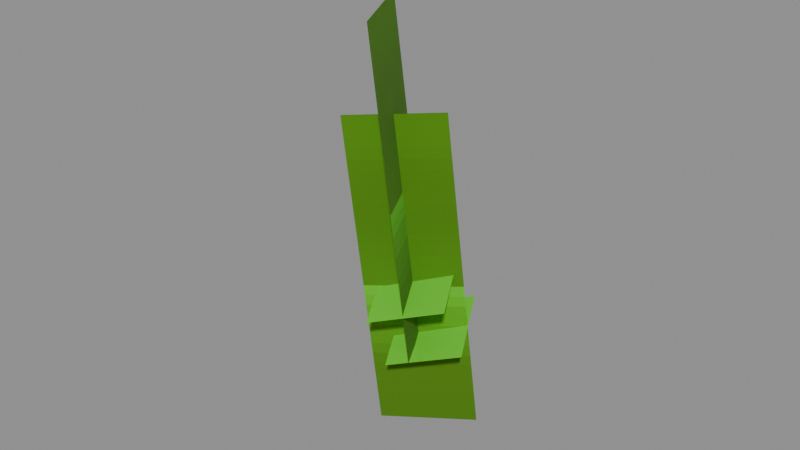 # Source: Ingredients_Onion_01.blend  (saved by Blender 5.0.119; exported with 4.5.12 LTS)
import bpy
from mathutils import Matrix  # noqa: F401  (used for matrix-valued properties, if any)

bpy.ops.wm.read_factory_settings(use_empty=True)
scene = bpy.context.scene
scene.name = 'Scene'

# ---- collections
col_widgets = bpy.data.collections.new('Widgets'); scene.collection.children.link(col_widgets)
col_widgets.hide_viewport = True

# ---- images (referenced by path relative to the original .blend; pixels are not part of the script)
import os
ASSET_DIR = os.environ.get("B2B_ASSET_DIR", "")  # directory of the original .blend (textures are referenced by path, not embedded)
HERE = os.path.dirname(os.path.abspath(__file__))  # packed textures are extracted next to this script under _unpacked/

def load_image(name, relpath, width, height, colorspace="sRGB"):
    """Load a texture the original file referenced (path relative to the .blend, or extracted next to this script)."""
    p = next((c for c in (os.path.join(HERE, relpath), os.path.join(ASSET_DIR, relpath)) if relpath and os.path.exists(c)), "")
    if p:
        img = bpy.data.images.load(p, check_existing=True)
        img.name = name
    else:  # same state as the original file: an image datablock whose file is absent (Cycles renders it pink)
        img = bpy.data.images.new(name, width, height)
        img.source = "FILE"
        img.filepath = "//" + (relpath or name)
    img.colorspace_settings.name = colorspace
    return img
img_image_0 = load_image('Image_0', '_unpacked/Image_0.2e57d8df.png', 32, 64, 'sRGB')

# ---- materials (node trees are filled in below, after node groups)
mat_material_0 = bpy.data.materials.new('Material_0')

# ---- material node trees
mat_material_0.use_nodes = True; mat_material_0.node_tree.nodes.clear()
_N = mat_material_0.node_tree.nodes; _L = mat_material_0.node_tree.links
n0 = _N.new('ShaderNodeBsdfPrincipled'); n0.name = 'Principled BSDF'; n0.location = (10, 300)
n0.inputs[2].default_value = 1.0
n1 = _N.new('ShaderNodeOutputMaterial'); n1.name = 'Material Output'; n1.location = (300, 300)
n2 = _N.new('NodeFrame'); n2.name = 'Frame'; n2.location = (0, 0)
n2.label = 'Alpha Clip'
n2.width = 150
n3 = _N.new('ShaderNodeMath'); n3.name = 'Math'; n3.location = (-340, -20)
n3.operation = 'SUBTRACT'
n3.inputs[0].default_value = 1.0
n4 = _N.new('ShaderNodeMath'); n4.name = 'Math.001'; n4.location = (-540, -20)
n4.operation = 'LESS_THAN'
n4.inputs[1].default_value = 0.05
n5 = _N.new('ShaderNodeTexImage'); n5.name = 'Image Texture'; n5.location = (-840, 210)
n5.label = 'BASE COLOR'
n5.image = img_image_0
n5.interpolation = 'Closest'
n5.extension = 'EXTEND'
n3.parent = n2
n4.parent = n2
_L.new(n0.outputs[0], n1.inputs[0])
_L.new(n3.outputs[0], n0.inputs[4])
_L.new(n4.outputs[0], n3.inputs[1])
_L.new(n5.outputs[0], n0.inputs[0])
_L.new(n5.outputs[1], n4.inputs[0])
n1.is_active_output = True

# ---- meshes
me_mesh_0 = bpy.data.meshes.new('Mesh_0')
me_mesh_0.from_pydata([(0.333, -0.3391, 0.3211), (0.333, 0.3391, 0.3211), (0.333, -0.3391, -0.3211), (0.333, 0.3391, -0.3211), (-0.333, 0.3391, 0.3211), (-0.333, -0.3391, 0.3211), (-0.333, 0.3391, -0.3211), (-0.333, -0.3391, -0.3211), (-0.333, 0.3391, 0.3211), (0.333, 0.3391, 0.3211), (-0.333, -0.3391, 0.3211), (0.333, -0.3391, 0.3211), (-0.333, -0.3391, -0.3211), (0.333, -0.3391, -0.3211), (-0.333, 0.3391, -0.3211), (0.333, 0.3391, -0.3211), (-0.333, -0.3391, 0.3211), (0.333, -0.3391, 0.3211), (-0.333, -0.3391, -0.3211), (0.333, -0.3391, -0.3211), (0.333, 0.3391, 0.3211), (-0.333, 0.3391, 0.3211), (0.333, 0.3391, -0.3211), (-0.333, 0.3391, -0.3211)], [], [(0, 2, 1), (2, 3, 1), (4, 6, 5), (6, 7, 5), (8, 10, 9), (10, 11, 9), (12, 14, 13), (14, 15, 13), (16, 18, 17), (18, 19, 17), (20, 22, 21), (22, 23, 21)])
_uv = me_mesh_0.uv_layers.new(name='UVMap')
_uv.uv.foreach_set('vector', [0.0, 0.0, 0.0, -0.25, 0.5, 0.0, 0.0, -0.25, 0.5, -0.25, 0.5, 0.0, 0.0, 0.0, 0.0, -0.25, 0.5, 0.0, 0.0, -0.25, 0.5, -0.25, 0.5, 0.0, 0.5, 0.25, 0.5, 0.0, 1.0, 0.25, 0.5, 0.0, 1.0, 0.0, 1.0, 0.25, 0.5, -0.25, 0.5, -0.5, 1.0, -0.25, 0.5, -0.5, 1.0, -0.5, 1.0, -0.25, 0.5, 0.0, 0.5, -0.25, 1.0, 0.0, 0.5, -0.25, 1.0, -0.25, 1.0, 0.0, 0.5, 0.0, 0.5, -0.25, 1.0, 0.0, 0.5, -0.25, 1.0, -0.25, 1.0, 0.0])
me_mesh_0.materials.append(mat_material_0)
me_mesh_0.update()
me_mesh_0.normals_split_custom_set([tuple(v) for v in zip(*[iter([1.0, 0.0, 0.0, 1.0, 0.0, 0.0, 1.0, 0.0, 0.0, 1.0, 0.0, 0.0, 1.0, 0.0, 0.0, 1.0, 0.0, 0.0, -1.0, 0.0, 0.0, -1.0, 0.0, 0.0, -1.0, 0.0, 0.0, -1.0, 0.0, 0.0, -1.0, 0.0, 0.0, -1.0, 0.0, 0.0, 0.0, 0.0, 1.0, 0.0, 0.0, 1.0, 0.0, 0.0, 1.0, 0.0, 0.0, 1.0, 0.0, 0.0, 1.0, 0.0, 0.0, 1.0, 0.0, 0.0, -1.0, 0.0, 0.0, -1.0, 0.0, 0.0, -1.0, 0.0, 0.0, -1.0, 0.0, 0.0, -1.0, 0.0, 0.0, -1.0, 0.0, -1.0, 0.0, 0.0, -1.0, 0.0, 0.0, -1.0, 0.0, 0.0, -1.0, 0.0, 0.0, -1.0, 0.0, 0.0, -1.0, 0.0, 0.0, 1.0, 0.0, 0.0, 1.0, 0.0, 0.0, 1.0, 0.0, 0.0, 1.0, 0.0, 0.0, 1.0, 0.0, 0.0, 1.0, 0.0])] * 3)])
me_mesh_1 = bpy.data.meshes.new('Mesh_1')
me_mesh_1.from_pydata([(0.2188, -0.25, 0.1562), (0.2188, 0.25, 0.1562), (0.2188, -0.25, -0.1562), (0.2188, 0.25, -0.1562), (-0.2188, 0.25, 0.1562), (-0.2188, -0.25, 0.1562), (-0.2188, 0.25, -0.1562), (-0.2188, -0.25, -0.1562), (-0.2188, 0.25, 0.1562), (0.2188, 0.25, 0.1562), (-0.2188, -0.25, 0.1562), (0.2188, -0.25, 0.1562), (-0.2188, -0.25, -0.1562), (0.2188, -0.25, -0.1562), (-0.2188, 0.25, -0.1562), (0.2188, 0.25, -0.1562), (-0.2188, -0.25, 0.1562), (0.2188, -0.25, 0.1562), (-0.2188, -0.25, -0.1562), (0.2188, -0.25, -0.1562), (0.2188, 0.25, 0.1562), (-0.2188, 0.25, 0.1562), (0.2188, 0.25, -0.1562), (-0.2188, 0.25, -0.1562), (0.4333, 0.2316, 1.045), (0.4333, 0.2316, 1.045), (0.1033, -0.1159, -0.7681), (0.1033, -0.1158, -0.7681), (-0.1201, 0.2316, 1.145), (-0.1201, 0.2316, 1.145), (-0.4501, -0.1158, -0.6673), (-0.4501, -0.1159, -0.6673), (-0.1201, 0.2316, 1.145), (0.4333, 0.2316, 1.045), (-0.1201, 0.2316, 1.145), (0.4333, 0.2316, 1.045), (-0.4501, -0.1159, -0.6673), (0.1033, -0.1159, -0.7681), (-0.4501, -0.1158, -0.6673), (0.1033, -0.1158, -0.7681), (-0.1201, 0.2316, 1.145), (0.4333, 0.2316, 1.045), (-0.4501, -0.1159, -0.6673), (0.1033, -0.1159, -0.7681), (0.4333, 0.2316, 1.045), (-0.1201, 0.2316, 1.145), (0.1033, -0.1158, -0.7681), (-0.4501, -0.1158, -0.6673), (0.2463, 0.6122, 1.588), (0.2462, 0.6122, 1.588), (-0.08369, 0.2648, -0.2252), (-0.08375, 0.2648, -0.2252), (0.2649, 0.05949, 1.69), (0.265, 0.05949, 1.69), (-0.06508, -0.288, -0.1226), (-0.06502, -0.288, -0.1226), (0.2649, 0.05949, 1.69), (0.2462, 0.6122, 1.588), (0.265, 0.05949, 1.69), (0.2463, 0.6122, 1.588), (-0.06502, -0.288, -0.1226), (-0.08369, 0.2648, -0.2252), (-0.06508, -0.288, -0.1226), (-0.08375, 0.2648, -0.2252), (0.265, 0.05949, 1.69), (0.2463, 0.6122, 1.588), (-0.06502, -0.288, -0.1226), (-0.08369, 0.2648, -0.2252), (0.2462, 0.6122, 1.588), (0.2649, 0.05949, 1.69), (-0.08375, 0.2648, -0.2252), (-0.06508, -0.288, -0.1226)], [], [(0, 2, 1), (2, 3, 1), (4, 6, 5), (6, 7, 5), (8, 10, 9), (10, 11, 9), (12, 14, 13), (14, 15, 13), (16, 18, 17), (18, 19, 17), (20, 22, 21), (22, 23, 21), (24, 26, 25), (26, 27, 25), (28, 30, 29), (30, 31, 29), (32, 34, 33), (34, 35, 33), (36, 38, 37), (38, 39, 37), (40, 42, 41), (42, 43, 41), (44, 46, 45), (46, 47, 45), (48, 50, 49), (50, 51, 49), (52, 54, 53), (54, 55, 53), (56, 58, 57), (58, 59, 57), (60, 62, 61), (62, 63, 61), (64, 66, 65), (66, 67, 65), (68, 70, 69), (70, 71, 69)])
me_mesh_1.polygons.foreach_set('use_smooth', [0, 0, 0, 0, 0, 0, 0, 0, 0, 0, 0, 0, 1, 0, 0, 1, 1, 1, 0, 0, 0, 0, 0, 0, 0, 0, 0, 0, 0, 0, 0, 0, 0, 0, 0, 0])
_uv = me_mesh_1.uv_layers.new(name='UVMap')
_uv.uv.foreach_set('vector', [0.03125, -0.25, 0.03125, -0.3281, 0.2812, -0.25, 0.03125, -0.3281, 0.2812, -0.3281, 0.2812, -0.25, 0.03125, -0.25, 0.03125, -0.3281, 0.2812, -0.25, 0.03125, -0.3281, 0.2812, -0.3281, 0.2812, -0.25, 0.0, 1.0, 0.0, 1.0, 0.0, 1.0, 0.0, 1.0, 0.0, 1.0, 0.0, 1.0, 0.0, 1.0, 0.0, 1.0, 0.0, 1.0, 0.0, 1.0, 0.0, 1.0, 0.0, 1.0, 0.2812, -0.25, 0.2812, -0.3281, 0.5, -0.25, 0.2812, -0.3281, 0.5, -0.3281, 0.5, -0.25, 0.2812, -0.25, 0.2812, -0.3281, 0.5, -0.25, 0.2812, -0.3281, 0.5, -0.3281, 0.5, -0.25, 0.0, 1.0, 0.0, 1.0, 0.0, 1.0, 0.0, 1.0, 0.0, 1.0, 0.0, 1.0, 0.0, 1.0, 0.0, 1.0, 0.0, 1.0, 0.0, 1.0, 0.0, 1.0, 0.0, 1.0, 0.0, 1.0, 0.0, 1.0, 0.0, 1.0, 0.0, 1.0, 0.0, 1.0, 0.0, 1.0, 0.0, 1.0, 0.0, 1.0, 0.0, 1.0, 0.0, 1.0, 0.0, 1.0, 0.0, 1.0, 1.625, 1.0, 1.625, 0.5312, 1.906, 1.0, 1.625, 0.5312, 1.906, 0.5312, 1.906, 1.0, 0.0, 1.0, 0.0, 1.0, 0.0, 1.0, 0.0, 1.0, 0.0, 1.0, 0.0, 1.0, 0.0, 1.0, 0.0, 1.0, 0.0, 1.0, 0.0, 1.0, 0.0, 1.0, 0.0, 1.0, 0.0, 1.0, 0.0, 1.0, 0.0, 1.0, 0.0, 1.0, 0.0, 1.0, 0.0, 1.0, 0.0, 1.0, 0.0, 1.0, 0.0, 1.0, 0.0, 1.0, 0.0, 1.0, 0.0, 1.0, 0.0, 1.0, 0.0, 1.0, 0.0, 1.0, 0.0, 1.0, 0.0, 1.0, 0.0, 1.0, 1.625, 1.0, 1.625, 0.5312, 1.906, 1.0, 1.625, 0.5312, 1.906, 0.5312, 1.906, 1.0, 0.0, 1.0, 0.0, 1.0, 0.0, 1.0, 0.0, 1.0, 0.0, 1.0, 0.0, 1.0])
me_mesh_1.materials.append(mat_material_0)
me_mesh_1.update()
me_mesh_1.normals_split_custom_set([tuple(v) for v in zip(*[iter([1.0, 0.0, 0.0, 1.0, 0.0, 0.0, 1.0, 0.0, 0.0, 1.0, 0.0, 0.0, 1.0, 0.0, 0.0, 1.0, 0.0, 0.0, -1.0, 0.0, 0.0, -1.0, 0.0, 0.0, -1.0, 0.0, 0.0, -1.0, 0.0, 0.0, -1.0, 0.0, 0.0, -1.0, 0.0, 0.0, 0.0, 0.0, 1.0, 0.0, 0.0, 1.0, 0.0, 0.0, 1.0, 0.0, 0.0, 1.0, 0.0, 0.0, 1.0, 0.0, 0.0, 1.0, 0.0, 0.0, -1.0, 0.0, 0.0, -1.0, 0.0, 0.0, -1.0, 0.0, 0.0, -1.0, 0.0, 0.0, -1.0, 0.0, 0.0, -1.0, 0.0, -1.0, 0.0, 0.0, -1.0, 0.0, 0.0, -1.0, 0.0, 0.0, -1.0, 0.0, 0.0, -1.0, 0.0, 0.0, -1.0, 0.0, 0.0, 1.0, 0.0, 0.0, 1.0, 0.0, 0.0, 1.0, 0.0, 0.0, 1.0, 0.0, 0.0, 1.0, 0.0, 0.0, 1.0, 0.0, 0.9838, -3.3e-05, -0.1791, 0.9838, -3.3e-05, -0.1791, 0.9838, -3.303e-05, -0.1791, 0.9838, 0.0, -0.1791, 0.9838, 0.0, -0.1791, 0.9838, 0.0, -0.1791, -0.9838, 0.0, 0.1791, -0.9838, 0.0, 0.1791, -0.9838, 0.0, 0.1791, -0.9838, -3.614e-05, 0.1791, -0.9838, -3.563e-05, 0.1791, -0.9838, -3.603e-05, 0.1791, 0.176, 0.1855, 0.9668, 0.176, 0.1852, 0.9668, 0.176, 0.1853, 0.9668, 0.176, 0.1852, 0.9668, 0.176, 0.1854, 0.9668, 0.176, 0.1853, 0.9668, -0.176, -0.1851, -0.9668, -0.176, -0.1851, -0.9668, -0.176, -0.1851, -0.9668, -0.176, -0.1851, -0.9668, -0.176, -0.1851, -0.9668, -0.176, -0.1851, -0.9668, 0.03319, -0.9827, 0.1823, 0.03319, -0.9827, 0.1823, 0.03319, -0.9827, 0.1823, 0.03319, -0.9827, 0.1823, 0.03319, -0.9827, 0.1823, 0.03319, -0.9827, 0.1823, -0.03319, 0.9827, -0.1823, -0.03319, 0.9827, -0.1823, -0.03319, 0.9827, -0.1823, -0.03319, 0.9827, -0.1823, -0.03319, 0.9827, -0.1823, -0.03319, 0.9827, -0.1823, -0.03306, 0.9827, -0.1823, -0.03306, 0.9827, -0.1823, -0.03306, 0.9827, -0.1823, -0.03306, 0.9827, -0.1821, -0.03306, 0.9827, -0.1821, -0.03306, 0.9827, -0.1821, 0.03306, -0.9827, 0.1823, 0.03306, -0.9827, 0.1823, 0.03306, -0.9827, 0.1823, 0.03357, -0.9827, 0.1823, 0.03357, -0.9827, 0.1823, 0.03357, -0.9827, 0.1823, 0.176, 0.1853, 0.9668, 0.176, 0.1853, 0.9668, 0.176, 0.1853, 0.9668, 0.1763, 0.1853, 0.9667, 0.1763, 0.1853, 0.9667, 0.1763, 0.1853, 0.9667, -0.1759, -0.1853, -0.9668, -0.1759, -0.1853, -0.9668, -0.1759, -0.1853, -0.9668, -0.1759, -0.1853, -0.9668, -0.1759, -0.1853, -0.9668, -0.1759, -0.1853, -0.9668, 0.9838, -2.826e-08, -0.1791, 0.9838, -2.826e-08, -0.1791, 0.9838, -2.826e-08, -0.1791, 0.9838, 0.0, -0.1791, 0.9838, 0.0, -0.1791, 0.9838, 0.0, -0.1791, -0.9838, 0.0, 0.1791, -0.9838, 0.0, 0.1791, -0.9838, 0.0, 0.1791, -0.9838, 2.826e-08, 0.1791, -0.9838, 2.826e-08, 0.1791, -0.9838, 2.826e-08, 0.1791])] * 3)])
me_plane = bpy.data.meshes.new('Plane')
me_plane.from_pydata([(-1.0, -6.123e-17, -1.0), (1.0, -6.123e-17, -1.0), (-1.0, 6.123e-17, 1.0), (1.0, 6.123e-17, 1.0)], [], [(0, 1, 3, 2)])
_uv = me_plane.uv_layers.new(name='UVMap')
_uv.uv.foreach_set('vector', [0.0, 0.0, 1.0, 0.0, 1.0, 1.0, 0.0, 1.0])
me_plane.update()
arm_armature = bpy.data.armatures.new('Armature')  # bones are not reproduced
arm_armature_001 = bpy.data.armatures.new('Armature.001')  # bones are not reproduced

# ---- objects
ob_onion = bpy.data.objects.new('Onion', arm_armature)
ob_mesh_0 = bpy.data.objects.new('Mesh_0', me_mesh_0)
ob_end = bpy.data.objects.new('End', arm_armature_001)
ob_mesh_1 = bpy.data.objects.new('Mesh_1', me_mesh_1)
ob_wgt_onion = bpy.data.objects.new('WGT-Onion', me_plane)

# ---- transforms, parenting, visibility, modifiers, constraints
ob_onion.location = (-0.02841, -0.03783, 0.05933)
ob_onion.rotation_mode = 'QUATERNION'
ob_onion.rotation_quaternion = (0.9872, 0.1258, -0.09696, 0.01235)
ob_onion.show_in_front = True
ob_mesh_0.parent = ob_onion
ob_mesh_0.location = (0.0, 0.0, 0.0)
ob_mesh_0.rotation_mode = 'QUATERNION'
ob_mesh_0.rotation_quaternion = (1.0, 0.0, 0.0, 0.0)
_vg = ob_mesh_0.vertex_groups.new(name='Onion')
_vg.add([0, 1, 2, 3, 4, 5, 6, 7, 8, 9, 10, 11, 12, 13, 14, 15, 16, 17, 18, 19, 20, 21, 22, 23], 1.0, 'REPLACE')
_m = ob_mesh_0.modifiers.new('Armature', 'ARMATURE')
_m.object = ob_onion
ob_end.location = (-0.1049, -0.1397, 0.4449)
ob_end.rotation_mode = 'QUATERNION'
ob_end.rotation_quaternion = (0.9584, 0.1252, -0.1164, 0.2286)
ob_end.show_in_front = True
ob_mesh_1.parent = ob_end
ob_mesh_1.location = (0.0, 0.0, 0.0)
ob_mesh_1.rotation_mode = 'QUATERNION'
ob_mesh_1.rotation_quaternion = (1.0, 0.0, 0.0, 0.0)
_vg = ob_mesh_1.vertex_groups.new(name='End')
_vg.add([0, 1, 2, 3, 4, 5, 6, 7, 8, 9, 10, 11, 12, 13, 14, 15, 16, 17, 18, 19, 20, 21, 22, 23], 1.0, 'REPLACE')
_vg = ob_mesh_1.vertex_groups.new(name='Sprout')
_vg.add([24, 25, 26, 27, 28, 29, 30, 31, 32, 33, 34, 35, 36, 37, 38, 39, 40, 41, 42, 43, 44, 45, 46, 47], 1.0, 'REPLACE')
_vg = ob_mesh_1.vertex_groups.new(name='Sprout.001')
_vg.add([48, 49, 50, 51, 52, 53, 54, 55, 56, 57, 58, 59, 60, 61, 62, 63, 64, 65, 66, 67, 68, 69, 70, 71], 1.0, 'REPLACE')
_m = ob_mesh_1.modifiers.new('Armature', 'ARMATURE')
_m.object = ob_end
ob_wgt_onion.location = (0.0, 0.0, 0.0)
ob_wgt_onion.hide_render = True

# ---- collection membership
scene.collection.objects.link(ob_onion)
scene.collection.objects.link(ob_mesh_0)
scene.collection.objects.link(ob_end)
scene.collection.objects.link(ob_mesh_1)
col_widgets.objects.link(ob_wgt_onion)

# ---- scene / render settings (as saved in the file)
scene.frame_start = 1; scene.frame_end = 250; scene.frame_set(1)
scene.render.engine = 'BLENDER_EEVEE_NEXT'
scene.render.bake_bias = 0.0
scene.render.bake_samples = 0
scene.cycles.sampling_pattern = 'TABULATED_SOBOL'
scene.eevee.use_volume_custom_range = False
bpy.context.view_layer.update()

# ---- added for rendering (the .blend has no active camera and no usable light): camera, sun + grey world if the file has none
cam_auto = bpy.data.cameras.new('AutoCamera')
cam_auto.lens = 50.0
cam_auto.sensor_width = 36.0
cam_auto.clip_end = 1000.0
ob_auto_camera = bpy.data.objects.new('AutoCamera', cam_auto)
scene.collection.objects.link(ob_auto_camera)
ob_auto_camera.location = (3.12992, -4.21134, 3.6224)
ob_auto_camera.rotation_euler = (1.09748, -7.21219e-08, 0.694738)
scene.camera = ob_auto_camera
light_auto_sun = bpy.data.lights.new('AutoSun', 'SUN')
light_auto_sun.energy = 3.0
light_auto_sun.angle = 0.0523599
ob_auto_sun = bpy.data.objects.new('AutoSun', light_auto_sun)
scene.collection.objects.link(ob_auto_sun)
ob_auto_sun.rotation_euler = (0.872665, 0.174533, 0.523599)
if scene.world is None:
    world_auto = bpy.data.worlds.new('AutoWorld')
    world_auto.color = (0.3, 0.3, 0.3)
    scene.world = world_auto
bpy.context.view_layer.update()
